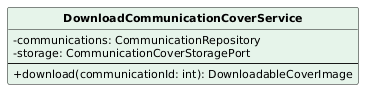

The diagram above was rendered by PlantUML. Its source (embedded in the PNG):
@startuml
skinparam classAttributeIconSize 0
skinparam classFontStyle bold
skinparam classFontSize 13
skinparam classAttributeFontSize 11
skinparam shadowing false
hide circle
class DownloadCommunicationCoverService #E6F4EA {
  -communications: CommunicationRepository
  -storage: CommunicationCoverStoragePort
  --
  +download(communicationId: int): DownloadableCoverImage
}
@enduml